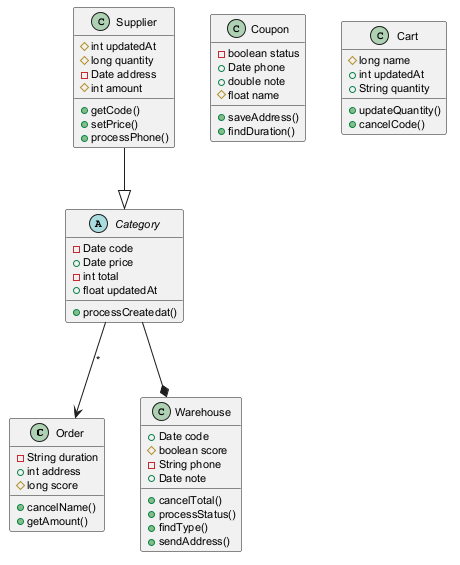

The diagram above was rendered by PlantUML. Its source (embedded in the PNG):
@startuml
skinparam defaultFontSize 11
class Order {
  -String duration
  +int address
  #long score
  +cancelName()
  +getAmount()
}
class Warehouse {
  +Date code
  #boolean score
  -String phone
  +Date note
  +cancelTotal()
  +processStatus()
  +findType()
  +sendAddress()
}
class Coupon {
  -boolean status
  +Date phone
  +double note
  #float name
  +saveAddress()
  +findDuration()
}
abstract class Category {
  -Date code
  +Date price
  -int total
  +float updatedAt
  +processCreatedat()
}
class Supplier {
  #int updatedAt
  #long quantity
  -Date address
  #int amount
  +getCode()
  +setPrice()
  +processPhone()
}
class Cart {
  #long name
  +int updatedAt
  +String quantity
  +updateQuantity()
  +cancelCode()
}
Supplier --|> Category
Category --> Order : "*"
Category --* Warehouse
@enduml